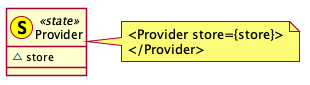

The diagram above was rendered by PlantUML. Its source (embedded in the PNG):
@startuml ../../images/components/state.png

skinparam shadowing false

class Provider << (S,yellow) state >> {
  ~store
}

note right
  <Provider store={store}>
  </Provider>
end note
@enduml